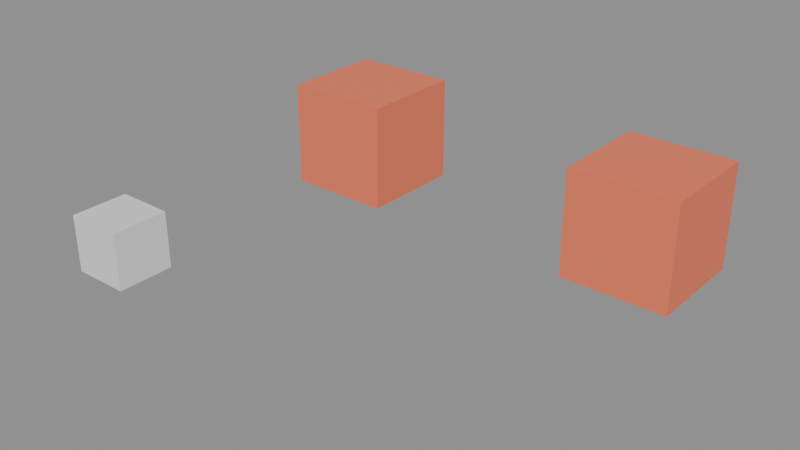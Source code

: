 # Source: packed-5.3.blend  (saved by Blender 5.3.31; exported with 4.5.12 LTS)
import bpy
from mathutils import Matrix  # noqa: F401  (used for matrix-valued properties, if any)

bpy.ops.wm.read_factory_settings(use_empty=True)
scene = bpy.context.scene
scene.name = 'Scene'

# ---- collections
col_char = bpy.data.collections.new('Char'); scene.collection.children.link(col_char)

# ---- materials (node trees are filled in below, after node groups)
mat_skin = bpy.data.materials.new('Skin')

# ---- material node trees
mat_skin.use_nodes = True; mat_skin.node_tree.nodes.clear()
_N = mat_skin.node_tree.nodes; _L = mat_skin.node_tree.links
n0 = _N.new('ShaderNodeBsdfPrincipled'); n0.name = 'Principled BSDF'; n0.location = (-200, 100)
n0.inputs[0].default_value = (0.9, 0.2, 0.1, 1.0)
n0.inputs[10].default_value = 0.005
n1 = _N.new('ShaderNodeOutputMaterial'); n1.name = 'Material Output'; n1.location = (200, 100)
_L.new(n0.outputs[0], n1.inputs[0])
n1.is_active_output = True

# ---- meshes
me_bodymesh = bpy.data.meshes.new('BodyMesh')
me_bodymesh.from_pydata([(-0.5, -0.5, -0.5), (0.5, -0.5, -0.5), (-0.5, 0.5, -0.5), (0.5, 0.5, -0.5), (-0.5, -0.5, 0.5), (0.5, -0.5, 0.5), (-0.5, 0.5, 0.5), (0.5, 0.5, 0.5)], [], [(0, 2, 3, 1), (4, 5, 7, 6), (0, 1, 5, 4), (2, 6, 7, 3), (0, 4, 6, 2), (1, 3, 7, 5)])
me_bodymesh.materials.append(mat_skin)
me_bodymesh.update()
me_localboxmesh = bpy.data.meshes.new('LocalBoxMesh')
me_localboxmesh.from_pydata([(-0.5, -0.5, -0.5), (0.5, -0.5, -0.5), (-0.5, 0.5, -0.5), (0.5, 0.5, -0.5), (-0.5, -0.5, 0.5), (0.5, -0.5, 0.5), (-0.5, 0.5, 0.5), (0.5, 0.5, 0.5)], [], [(0, 2, 3, 1), (4, 5, 7, 6), (0, 1, 5, 4), (2, 6, 7, 3), (0, 4, 6, 2), (1, 3, 7, 5)])
me_localboxmesh.materials.append(mat_skin)
me_localboxmesh.update()
me_charpartmesh = bpy.data.meshes.new('CharPartMesh')
me_charpartmesh.from_pydata([(-0.25, -0.25, -0.25), (0.25, -0.25, -0.25), (-0.25, 0.25, -0.25), (0.25, 0.25, -0.25), (-0.25, -0.25, 0.25), (0.25, -0.25, 0.25), (-0.25, 0.25, 0.25), (0.25, 0.25, 0.25)], [], [(0, 2, 3, 1), (4, 5, 7, 6), (0, 1, 5, 4), (2, 6, 7, 3), (0, 4, 6, 2), (1, 3, 7, 5)])
me_charpartmesh.update()

# ---- objects
ob_body = bpy.data.objects.new('Body', me_bodymesh)
ob_localbox = bpy.data.objects.new('LocalBox', me_localboxmesh)
ob_charpart = bpy.data.objects.new('CharPart', me_charpartmesh)

# ---- transforms, parenting, visibility, modifiers, constraints
ob_body.location = (0.0, 0.0, 0.0)
ob_localbox.location = (3.0, 0.0, 0.0)
ob_charpart.location = (0.0, -3.0, 0.0)

# ---- collection membership
scene.collection.objects.link(ob_body)
scene.collection.objects.link(ob_localbox)
col_char.objects.link(ob_charpart)

# ---- scene / render settings (as saved in the file)
scene.frame_start = 1; scene.frame_end = 250; scene.frame_set(1)
scene.render.engine = 'BLENDER_EEVEE_NEXT'
scene.render.bake_bias = 0.0
scene.render.bake_samples = 0
scene.render.compositor_device = 'GPU'
scene.eevee.use_volume_custom_range = False
scene.eevee.fast_gi_thickness_near = 0.1
scene.eevee.fast_gi_thickness_far = 0.0
scene.eevee.ray_tracing_options.screen_trace_thickness = 0.1
bpy.context.view_layer.update()

# ---- added for rendering (the .blend has no active camera and no usable light): camera, sun + grey world if the file has none
cam_auto = bpy.data.cameras.new('AutoCamera')
cam_auto.lens = 50.0
cam_auto.sensor_width = 36.0
cam_auto.clip_end = 1000.0
ob_auto_camera = bpy.data.objects.new('AutoCamera', cam_auto)
scene.collection.objects.link(ob_auto_camera)
ob_auto_camera.location = (6.65662, -7.56295, 4.1253)
ob_auto_camera.rotation_euler = (1.09748, -7.21219e-08, 0.694738)
scene.camera = ob_auto_camera
light_auto_sun = bpy.data.lights.new('AutoSun', 'SUN')
light_auto_sun.energy = 3.0
light_auto_sun.angle = 0.0523599
ob_auto_sun = bpy.data.objects.new('AutoSun', light_auto_sun)
scene.collection.objects.link(ob_auto_sun)
ob_auto_sun.rotation_euler = (0.872665, 0.174533, 0.523599)
if scene.world is None:
    world_auto = bpy.data.worlds.new('AutoWorld')
    world_auto.color = (0.3, 0.3, 0.3)
    scene.world = world_auto
bpy.context.view_layer.update()

